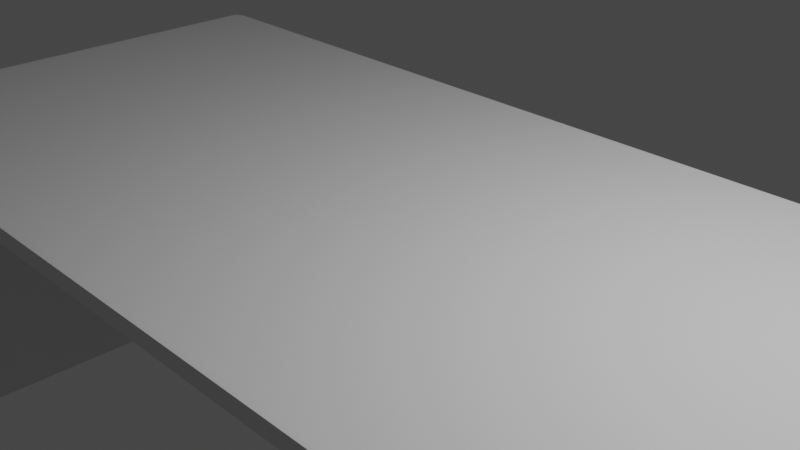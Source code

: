 # Source: desk.blend  (saved by Blender 3.3.6; exported with 4.5.12 LTS)
import bpy
from mathutils import Matrix  # noqa: F401  (used for matrix-valued properties, if any)

bpy.ops.wm.read_factory_settings(use_empty=True)
scene = bpy.context.scene
scene.name = 'Scene'

# ---- collections
col_collection = bpy.data.collections.new('Collection'); scene.collection.children.link(col_collection)

# ---- materials (node trees are filled in below, after node groups)
mat_material = bpy.data.materials.new('Material')
mat_material.alpha_threshold = 0.0
mat_material.use_transparent_shadow = False
mat_material.roughness = 0.5
mat_material.line_color = (0.0, 0.0, 0.0, 1.0)
mat_material_001 = bpy.data.materials.new('Material.001')
mat_material_001.alpha_threshold = 0.0
mat_material_001.use_transparent_shadow = False
mat_material_001.roughness = 0.5
mat_material_001.line_color = (0.0, 0.0, 0.0, 1.0)
mat_material_002 = bpy.data.materials.new('Material.002')
mat_material_002.alpha_threshold = 0.0
mat_material_002.use_transparent_shadow = False
mat_material_002.roughness = 0.5
mat_material_002.line_color = (0.0, 0.0, 0.0, 1.0)
mat_material_003 = bpy.data.materials.new('Material.003')
mat_material_003.alpha_threshold = 0.0
mat_material_003.use_transparent_shadow = False
mat_material_003.roughness = 0.5
mat_material_003.line_color = (0.0, 0.0, 0.0, 1.0)

# ---- material node trees
mat_material.use_nodes = True; mat_material.node_tree.nodes.clear()
_N = mat_material.node_tree.nodes; _L = mat_material.node_tree.links
n0 = _N.new('ShaderNodeOutputMaterial'); n0.name = 'Material Output'; n0.location = (300, 300)
n1 = _N.new('ShaderNodeBsdfPrincipled'); n1.name = 'Principled BSDF'; n1.location = (10, 300)
n1.distribution = 'GGX'
n1.subsurface_method = 'RANDOM_WALK_SKIN'
n1.inputs[3].default_value = 1.45
n1.inputs[27].default_value = (0.0, 0.0, 0.0, 1.0)
n1.inputs[28].default_value = 1.0
_L.new(n1.outputs[0], n0.inputs[0])
n0.is_active_output = True
mat_material_001.use_nodes = True; mat_material_001.node_tree.nodes.clear()
_N = mat_material_001.node_tree.nodes; _L = mat_material_001.node_tree.links
n0 = _N.new('ShaderNodeOutputMaterial'); n0.name = 'Material Output'; n0.location = (300, 300)
n1 = _N.new('ShaderNodeBsdfPrincipled'); n1.name = 'Principled BSDF'; n1.location = (10, 300)
n1.distribution = 'GGX'
n1.subsurface_method = 'RANDOM_WALK_SKIN'
n1.inputs[3].default_value = 1.45
n1.inputs[27].default_value = (0.0, 0.0, 0.0, 1.0)
n1.inputs[28].default_value = 1.0
_L.new(n1.outputs[0], n0.inputs[0])
n0.is_active_output = True
mat_material_002.use_nodes = True; mat_material_002.node_tree.nodes.clear()
_N = mat_material_002.node_tree.nodes; _L = mat_material_002.node_tree.links
n0 = _N.new('ShaderNodeOutputMaterial'); n0.name = 'Material Output'; n0.location = (300, 300)
n1 = _N.new('ShaderNodeBsdfPrincipled'); n1.name = 'Principled BSDF'; n1.location = (10, 300)
n1.distribution = 'GGX'
n1.subsurface_method = 'RANDOM_WALK_SKIN'
n1.inputs[3].default_value = 1.45
n1.inputs[27].default_value = (0.0, 0.0, 0.0, 1.0)
n1.inputs[28].default_value = 1.0
_L.new(n1.outputs[0], n0.inputs[0])
n0.is_active_output = True
mat_material_003.use_nodes = True; mat_material_003.node_tree.nodes.clear()
_N = mat_material_003.node_tree.nodes; _L = mat_material_003.node_tree.links
n0 = _N.new('ShaderNodeOutputMaterial'); n0.name = 'Material Output'; n0.location = (300, 300)
n1 = _N.new('ShaderNodeBsdfPrincipled'); n1.name = 'Principled BSDF'; n1.location = (10, 300)
n1.distribution = 'GGX'
n1.subsurface_method = 'RANDOM_WALK_SKIN'
n1.inputs[3].default_value = 1.45
n1.inputs[27].default_value = (0.0, 0.0, 0.0, 1.0)
n1.inputs[28].default_value = 1.0
_L.new(n1.outputs[0], n0.inputs[0])
n0.is_active_output = True

# ---- world
world_world = bpy.data.worlds.new('World'); scene.world = world_world
world_world.use_nodes = True; world_world.node_tree.nodes.clear()
_N = world_world.node_tree.nodes; _L = world_world.node_tree.links
n0 = _N.new('ShaderNodeOutputWorld'); n0.name = 'World Output'; n0.location = (300, 300)
n1 = _N.new('ShaderNodeBackground'); n1.name = 'Background'; n1.location = (10, 300)
n1.inputs[0].default_value = (0.05088, 0.05088, 0.05088, 1.0)
_L.new(n1.outputs[0], n0.inputs[0])
n0.is_active_output = True
world_world.color = (0.05088, 0.05088, 0.05088)
world_world.use_sun_shadow = False
world_world.sun_shadow_jitter_overblur = 0.0

# ---- cameras
cam_camera = bpy.data.cameras.new('Camera')
cam_camera.clip_end = 100.0
cam_camera.ortho_scale = 7.314

# ---- lights
light_light = bpy.data.lights.new('Light', 'POINT')
light_light.transmission_factor = 0.0
light_light.energy = 1000.0
light_light.shadow_soft_size = 0.1
light_light.shadow_maximum_resolution = 0.006
light_light.use_absolute_resolution = True

# ---- meshes
me_cube = bpy.data.meshes.new('Cube')
me_cube.from_pydata([(0.9877, 0.9922, 0.9768), (0.9874, 0.9935, 0.9718), (0.9833, 0.9963, 0.9718), (0.9833, 0.9951, 0.9767), (0.9767, 0.999, 0.9718), (0.9718, 1.0, 0.9718), (0.9718, 0.999, 0.9767), (0.9767, 0.998, 0.9767), (0.9718, 0.9963, 0.9833), (0.9718, 0.9935, 0.9874), (0.9768, 0.9922, 0.9877), (0.9767, 0.9951, 0.9833), (0.9881, 0.9885, 0.9839), (0.9838, 0.9916, 0.9838), (0.9839, 0.9885, 0.9881), (0.9884, 0.985, 0.9884), (0.9768, 0.9877, 0.9922), (0.9718, 0.9874, 0.9935), (0.9718, 0.9833, 0.9963), (0.9767, 0.9833, 0.9951), (0.9718, 0.9767, 0.999), (0.9718, 0.9718, 1.0), (0.9767, 0.9718, 0.999), (0.9767, 0.9767, 0.998), (0.9833, 0.9718, 0.9963), (0.9874, 0.9718, 0.9935), (0.9877, 0.9768, 0.9922), (0.9833, 0.9767, 0.9951), (0.9839, 0.9881, 0.9885), (0.9838, 0.9838, 0.9916), (0.9881, 0.9839, 0.9885), (0.9884, 0.9884, 0.985), (0.9963, 0.9833, 0.9718), (0.9935, 0.9874, 0.9718), (0.9922, 0.9877, 0.9768), (0.9951, 0.9833, 0.9767), (0.9885, 0.9881, 0.9839), (0.985, 0.9884, 0.9884), (0.9885, 0.9839, 0.9881), (0.9916, 0.9838, 0.9838), (0.9922, 0.9768, 0.9877), (0.9935, 0.9718, 0.9874), (0.9963, 0.9718, 0.9833), (0.9951, 0.9767, 0.9833), (0.999, 0.9767, 0.9718), (0.998, 0.9767, 0.9767), (0.999, 0.9718, 0.9767), (1.0, 0.9718, 0.9718), (0.9877, 0.9768, -0.9922), (0.9874, 0.9718, -0.9935), (0.9833, 0.9718, -0.9963), (0.9833, 0.9767, -0.9951), (0.9767, 0.9718, -0.999), (0.9718, 0.9718, -1.0), (0.9718, 0.9767, -0.999), (0.9767, 0.9767, -0.998), (0.9718, 0.9833, -0.9963), (0.9718, 0.9874, -0.9935), (0.9768, 0.9877, -0.9922), (0.9767, 0.9833, -0.9951), (0.9881, 0.9839, -0.9885), (0.9838, 0.9838, -0.9916), (0.9839, 0.9881, -0.9885), (0.9884, 0.9884, -0.985), (0.9768, 0.9922, -0.9877), (0.9718, 0.9935, -0.9874), (0.9718, 0.9963, -0.9833), (0.9767, 0.9951, -0.9833), (0.9718, 0.999, -0.9767), (0.9718, 1.0, -0.9718), (0.9767, 0.999, -0.9718), (0.9767, 0.998, -0.9767), (0.9833, 0.9963, -0.9718), (0.9874, 0.9935, -0.9718), (0.9877, 0.9922, -0.9768), (0.9833, 0.9951, -0.9767), (0.9839, 0.9885, -0.9881), (0.9838, 0.9916, -0.9838), (0.9881, 0.9885, -0.9839), (0.9884, 0.985, -0.9884), (0.9963, 0.9718, -0.9833), (0.9935, 0.9718, -0.9874), (0.9922, 0.9768, -0.9877), (0.9951, 0.9767, -0.9833), (0.9885, 0.9839, -0.9881), (0.985, 0.9884, -0.9884), (0.9885, 0.9881, -0.9839), (0.9916, 0.9838, -0.9838), (0.9922, 0.9877, -0.9768), (0.9935, 0.9874, -0.9718), (0.9963, 0.9833, -0.9718), (0.9951, 0.9833, -0.9767), (0.999, 0.9718, -0.9767), (0.998, 0.9767, -0.9767), (0.999, 0.9767, -0.9718), (1.0, 0.9718, -0.9718), (0.9922, -0.9877, 0.9768), (0.9935, -0.9874, 0.9718), (0.9963, -0.9833, 0.9718), (0.9951, -0.9833, 0.9767), (0.999, -0.9767, 0.9718), (1.0, -0.9718, 0.9718), (0.999, -0.9718, 0.9767), (0.998, -0.9767, 0.9767), (0.9963, -0.9718, 0.9833), (0.9935, -0.9718, 0.9874), (0.9922, -0.9768, 0.9877), (0.9951, -0.9767, 0.9833), (0.9885, -0.9881, 0.9839), (0.9916, -0.9838, 0.9838), (0.9885, -0.9839, 0.9881), (0.985, -0.9884, 0.9884), (0.9877, -0.9768, 0.9922), (0.9874, -0.9718, 0.9935), (0.9833, -0.9718, 0.9963), (0.9833, -0.9767, 0.9951), (0.9767, -0.9718, 0.999), (0.9718, -0.9718, 1.0), (0.9718, -0.9767, 0.999), (0.9767, -0.9767, 0.998), (0.9718, -0.9833, 0.9963), (0.9718, -0.9874, 0.9935), (0.9768, -0.9877, 0.9922), (0.9767, -0.9833, 0.9951), (0.9881, -0.9839, 0.9885), (0.9838, -0.9838, 0.9916), (0.9839, -0.9881, 0.9885), (0.9884, -0.9884, 0.985), (0.9833, -0.9963, 0.9718), (0.9874, -0.9935, 0.9718), (0.9877, -0.9922, 0.9768), (0.9833, -0.9951, 0.9767), (0.9881, -0.9885, 0.9839), (0.9884, -0.985, 0.9884), (0.9839, -0.9885, 0.9881), (0.9838, -0.9916, 0.9838), (0.9768, -0.9922, 0.9877), (0.9718, -0.9935, 0.9874), (0.9718, -0.9963, 0.9833), (0.9767, -0.9951, 0.9833), (0.9767, -0.999, 0.9718), (0.9767, -0.998, 0.9767), (0.9718, -0.999, 0.9767), (0.9718, -1.0, 0.9718), (0.9922, -0.9768, -0.9877), (0.9935, -0.9718, -0.9874), (0.9963, -0.9718, -0.9833), (0.9951, -0.9767, -0.9833), (0.999, -0.9718, -0.9767), (1.0, -0.9718, -0.9718), (0.999, -0.9767, -0.9718), (0.998, -0.9767, -0.9767), (0.9963, -0.9833, -0.9718), (0.9935, -0.9874, -0.9718), (0.9922, -0.9877, -0.9768), (0.9951, -0.9833, -0.9767), (0.9885, -0.9839, -0.9881), (0.9916, -0.9838, -0.9838), (0.9885, -0.9881, -0.9839), (0.985, -0.9884, -0.9884), (0.9877, -0.9922, -0.9768), (0.9874, -0.9935, -0.9718), (0.9833, -0.9963, -0.9718), (0.9833, -0.9951, -0.9767), (0.9767, -0.999, -0.9718), (0.9718, -1.0, -0.9718), (0.9718, -0.999, -0.9767), (0.9767, -0.998, -0.9767), (0.9718, -0.9963, -0.9833), (0.9718, -0.9935, -0.9874), (0.9768, -0.9922, -0.9877), (0.9767, -0.9951, -0.9833), (0.9881, -0.9885, -0.9839), (0.9838, -0.9916, -0.9838), (0.9839, -0.9885, -0.9881), (0.9884, -0.985, -0.9884), (0.9833, -0.9718, -0.9963), (0.9874, -0.9718, -0.9935), (0.9877, -0.9768, -0.9922), (0.9833, -0.9767, -0.9951), (0.9881, -0.9839, -0.9885), (0.9884, -0.9884, -0.985), (0.9839, -0.9881, -0.9885), (0.9838, -0.9838, -0.9916), (0.9768, -0.9877, -0.9922), (0.9718, -0.9874, -0.9935), (0.9718, -0.9833, -0.9963), (0.9767, -0.9833, -0.9951), (0.9767, -0.9718, -0.999), (0.9767, -0.9767, -0.998), (0.9718, -0.9767, -0.999), (0.9718, -0.9718, -1.0), (-0.9768, 0.9922, 0.9877), (-0.9718, 0.9935, 0.9874), (-0.9718, 0.9963, 0.9833), (-0.9767, 0.9951, 0.9833), (-0.9718, 0.999, 0.9767), (-0.9718, 1.0, 0.9718), (-0.9767, 0.999, 0.9718), (-0.9767, 0.998, 0.9767), (-0.9833, 0.9963, 0.9718), (-0.9874, 0.9935, 0.9718), (-0.9877, 0.9922, 0.9768), (-0.9833, 0.9951, 0.9767), (-0.9839, 0.9885, 0.9881), (-0.9838, 0.9916, 0.9838), (-0.9881, 0.9885, 0.9839), (-0.9884, 0.985, 0.9884), (-0.9922, 0.9877, 0.9768), (-0.9935, 0.9874, 0.9718), (-0.9963, 0.9833, 0.9718), (-0.9951, 0.9833, 0.9767), (-0.999, 0.9767, 0.9718), (-1.0, 0.9718, 0.9718), (-0.999, 0.9718, 0.9767), (-0.998, 0.9767, 0.9767), (-0.9963, 0.9718, 0.9833), (-0.9935, 0.9718, 0.9874), (-0.9922, 0.9768, 0.9877), (-0.9951, 0.9767, 0.9833), (-0.9885, 0.9881, 0.9839), (-0.9916, 0.9838, 0.9838), (-0.9885, 0.9839, 0.9881), (-0.985, 0.9884, 0.9884), (-0.9718, 0.9833, 0.9963), (-0.9718, 0.9874, 0.9935), (-0.9768, 0.9877, 0.9922), (-0.9767, 0.9833, 0.9951), (-0.9839, 0.9881, 0.9885), (-0.9884, 0.9884, 0.985), (-0.9881, 0.9839, 0.9885), (-0.9838, 0.9838, 0.9916), (-0.9877, 0.9768, 0.9922), (-0.9874, 0.9718, 0.9935), (-0.9833, 0.9718, 0.9963), (-0.9833, 0.9767, 0.9951), (-0.9718, 0.9767, 0.999), (-0.9767, 0.9767, 0.998), (-0.9767, 0.9718, 0.999), (-0.9718, 0.9718, 1.0), (-0.9922, 0.9768, -0.9877), (-0.9935, 0.9718, -0.9874), (-0.9963, 0.9718, -0.9833), (-0.9951, 0.9767, -0.9833), (-0.999, 0.9718, -0.9767), (-1.0, 0.9718, -0.9718), (-0.999, 0.9767, -0.9718), (-0.998, 0.9767, -0.9767), (-0.9963, 0.9833, -0.9718), (-0.9935, 0.9874, -0.9718), (-0.9922, 0.9877, -0.9768), (-0.9951, 0.9833, -0.9767), (-0.9885, 0.9839, -0.9881), (-0.9916, 0.9838, -0.9838), (-0.9885, 0.9881, -0.9839), (-0.985, 0.9884, -0.9884), (-0.9877, 0.9922, -0.9768), (-0.9874, 0.9935, -0.9718), (-0.9833, 0.9963, -0.9718), (-0.9833, 0.9951, -0.9767), (-0.9767, 0.999, -0.9718), (-0.9718, 1.0, -0.9718), (-0.9718, 0.999, -0.9767), (-0.9767, 0.998, -0.9767), (-0.9718, 0.9963, -0.9833), (-0.9718, 0.9935, -0.9874), (-0.9768, 0.9922, -0.9877), (-0.9767, 0.9951, -0.9833), (-0.9881, 0.9885, -0.9839), (-0.9838, 0.9916, -0.9838), (-0.9839, 0.9885, -0.9881), (-0.9884, 0.985, -0.9884), (-0.9833, 0.9718, -0.9963), (-0.9874, 0.9718, -0.9935), (-0.9877, 0.9768, -0.9922), (-0.9833, 0.9767, -0.9951), (-0.9881, 0.9839, -0.9885), (-0.9884, 0.9884, -0.985), (-0.9839, 0.9881, -0.9885), (-0.9838, 0.9838, -0.9916), (-0.9768, 0.9877, -0.9922), (-0.9718, 0.9874, -0.9935), (-0.9718, 0.9833, -0.9963), (-0.9767, 0.9833, -0.9951), (-0.9767, 0.9718, -0.999), (-0.9767, 0.9767, -0.998), (-0.9718, 0.9767, -0.999), (-0.9718, 0.9718, -1.0), (-0.9922, -0.9768, 0.9877), (-0.9935, -0.9718, 0.9874), (-0.9963, -0.9718, 0.9833), (-0.9951, -0.9767, 0.9833), (-0.999, -0.9718, 0.9767), (-1.0, -0.9718, 0.9718), (-0.999, -0.9767, 0.9718), (-0.998, -0.9767, 0.9767), (-0.9963, -0.9833, 0.9718), (-0.9935, -0.9874, 0.9718), (-0.9922, -0.9877, 0.9768), (-0.9951, -0.9833, 0.9767), (-0.9885, -0.9839, 0.9881), (-0.9916, -0.9838, 0.9838), (-0.9885, -0.9881, 0.9839), (-0.985, -0.9884, 0.9884), (-0.9877, -0.9922, 0.9768), (-0.9874, -0.9935, 0.9718), (-0.9833, -0.9963, 0.9718), (-0.9833, -0.9951, 0.9767), (-0.9767, -0.999, 0.9718), (-0.9718, -1.0, 0.9718), (-0.9718, -0.999, 0.9767), (-0.9767, -0.998, 0.9767), (-0.9718, -0.9963, 0.9833), (-0.9718, -0.9935, 0.9874), (-0.9768, -0.9922, 0.9877), (-0.9767, -0.9951, 0.9833), (-0.9881, -0.9885, 0.9839), (-0.9838, -0.9916, 0.9838), (-0.9839, -0.9885, 0.9881), (-0.9884, -0.985, 0.9884), (-0.9833, -0.9718, 0.9963), (-0.9874, -0.9718, 0.9935), (-0.9877, -0.9768, 0.9922), (-0.9833, -0.9767, 0.9951), (-0.9881, -0.9839, 0.9885), (-0.9884, -0.9884, 0.985), (-0.9839, -0.9881, 0.9885), (-0.9838, -0.9838, 0.9916), (-0.9768, -0.9877, 0.9922), (-0.9718, -0.9874, 0.9935), (-0.9718, -0.9833, 0.9963), (-0.9767, -0.9833, 0.9951), (-0.9767, -0.9718, 0.999), (-0.9767, -0.9767, 0.998), (-0.9718, -0.9767, 0.999), (-0.9718, -0.9718, 1.0), (-0.9877, -0.9768, -0.9922), (-0.9874, -0.9718, -0.9935), (-0.9833, -0.9718, -0.9963), (-0.9833, -0.9767, -0.9951), (-0.9767, -0.9718, -0.999), (-0.9718, -0.9718, -1.0), (-0.9718, -0.9767, -0.999), (-0.9767, -0.9767, -0.998), (-0.9718, -0.9833, -0.9963), (-0.9718, -0.9874, -0.9935), (-0.9768, -0.9877, -0.9922), (-0.9767, -0.9833, -0.9951), (-0.9881, -0.9839, -0.9885), (-0.9838, -0.9838, -0.9916), (-0.9839, -0.9881, -0.9885), (-0.9884, -0.9884, -0.985), (-0.9768, -0.9922, -0.9877), (-0.9718, -0.9935, -0.9874), (-0.9718, -0.9963, -0.9833), (-0.9767, -0.9951, -0.9833), (-0.9718, -0.999, -0.9767), (-0.9718, -1.0, -0.9718), (-0.9767, -0.999, -0.9718), (-0.9767, -0.998, -0.9767), (-0.9833, -0.9963, -0.9718), (-0.9874, -0.9935, -0.9718), (-0.9877, -0.9922, -0.9768), (-0.9833, -0.9951, -0.9767), (-0.9839, -0.9885, -0.9881), (-0.9838, -0.9916, -0.9838), (-0.9881, -0.9885, -0.9839), (-0.9884, -0.985, -0.9884), (-0.9963, -0.9718, -0.9833), (-0.9935, -0.9718, -0.9874), (-0.9922, -0.9768, -0.9877), (-0.9951, -0.9767, -0.9833), (-0.9885, -0.9839, -0.9881), (-0.985, -0.9884, -0.9884), (-0.9885, -0.9881, -0.9839), (-0.9916, -0.9838, -0.9838), (-0.9922, -0.9877, -0.9768), (-0.9935, -0.9874, -0.9718), (-0.9963, -0.9833, -0.9718), (-0.9951, -0.9833, -0.9767), (-0.999, -0.9718, -0.9767), (-0.998, -0.9767, -0.9767), (-0.999, -0.9767, -0.9718), (-1.0, -0.9718, -0.9718)], [], [(150, 100, 98, 152), (380, 244, 242, 368), (163, 167, 171, 173), (82, 48, 60, 84), (188, 52, 50, 176), (10, 16, 28, 14), (63, 79, 85), (140, 164, 162, 128), (179, 183, 187, 189), (207, 223, 229), (307, 311, 315, 317), (303, 319, 325), (259, 263, 267, 269), (58, 64, 76, 62), (19, 23, 27, 29), (355, 359, 363, 365), (115, 119, 123, 125), (227, 231, 235, 237), (178, 144, 156, 180), (26, 40, 38, 30), (211, 215, 219, 221), (218, 232, 230, 222), (44, 94, 90, 32), (67, 71, 75, 77), (15, 31, 37), (33, 89, 73, 1), (236, 20, 18, 224), (102, 46, 42, 104), (177, 49, 81, 145), (262, 68, 66, 264), (130, 96, 108, 132), (129, 161, 153, 97), (118, 334, 330, 120), (310, 142, 138, 312), (154, 160, 172, 158), (166, 356, 354, 168), (342, 190, 186, 344), (198, 260, 258, 200), (246, 212, 210, 248), (332, 238, 234, 320), (273, 337, 369, 241), (266, 280, 278, 270), (322, 288, 300, 324), (294, 382, 378, 296), (358, 308, 306, 360), (370, 336, 348, 372), (346, 352, 364, 350), (362, 376, 374, 366), (3, 7, 11, 13), (225, 17, 9, 193), (25, 113, 105, 41), (51, 55, 59, 61), (57, 281, 265, 65), (92, 148, 146, 80), (99, 103, 107, 109), (111, 127, 133), (121, 329, 313, 137), (147, 151, 155, 157), (159, 175, 181), (345, 185, 169, 353), (195, 199, 203, 205), (201, 257, 249, 209), (321, 233, 217, 289), (243, 247, 251, 253), (255, 271, 277), (284, 340, 338, 272), (291, 295, 299, 301), (361, 305, 297, 377), (323, 327, 331, 333), (339, 343, 347, 349), (351, 367, 373), (371, 375, 379, 381), (275, 279, 283, 285), (250, 256, 268, 254), (287, 53, 191, 341), (74, 88, 86, 78), (35, 39, 43, 45), (6, 196, 194, 8), (314, 328, 326, 318), (298, 304, 316, 302), (131, 135, 139, 141), (106, 112, 124, 110), (202, 208, 220, 206), (214, 292, 290, 216), (122, 136, 134, 126), (165, 143, 309, 357), (21, 239, 335, 117), (95, 47, 101, 149), (226, 192, 204, 228), (170, 184, 182, 174), (274, 240, 252, 276), (383, 293, 213, 245), (22, 116, 114, 24), (261, 197, 5, 69), (54, 286, 282, 56), (83, 87, 91, 93), (70, 4, 2, 72), (0, 1, 2, 3), (4, 5, 6, 7), (8, 9, 10, 11), (12, 13, 14, 15), (16, 17, 18, 19), (20, 21, 22, 23), (24, 25, 26, 27), (28, 29, 30, 31), (32, 33, 34, 35), (36, 37, 38, 39), (40, 41, 42, 43), (44, 45, 46, 47), (48, 49, 50, 51), (52, 53, 54, 55), (56, 57, 58, 59), (60, 61, 62, 63), (64, 65, 66, 67), (68, 69, 70, 71), (72, 73, 74, 75), (76, 77, 78, 79), (80, 81, 82, 83), (84, 85, 86, 87), (88, 89, 90, 91), (92, 93, 94, 95), (96, 97, 98, 99), (100, 101, 102, 103), (104, 105, 106, 107), (108, 109, 110, 111), (112, 113, 114, 115), (116, 117, 118, 119), (120, 121, 122, 123), (124, 125, 126, 127), (128, 129, 130, 131), (132, 133, 134, 135), (136, 137, 138, 139), (140, 141, 142, 143), (144, 145, 146, 147), (148, 149, 150, 151), (152, 153, 154, 155), (156, 157, 158, 159), (160, 161, 162, 163), (164, 165, 166, 167), (168, 169, 170, 171), (172, 173, 174, 175), (176, 177, 178, 179), (180, 181, 182, 183), (184, 185, 186, 187), (188, 189, 190, 191), (192, 193, 194, 195), (196, 197, 198, 199), (200, 201, 202, 203), (204, 205, 206, 207), (208, 209, 210, 211), (212, 213, 214, 215), (216, 217, 218, 219), (220, 221, 222, 223), (224, 225, 226, 227), (228, 229, 230, 231), (232, 233, 234, 235), (236, 237, 238, 239), (240, 241, 242, 243), (244, 245, 246, 247), (248, 249, 250, 251), (252, 253, 254, 255), (256, 257, 258, 259), (260, 261, 262, 263), (264, 265, 266, 267), (268, 269, 270, 271), (272, 273, 274, 275), (276, 277, 278, 279), (280, 281, 282, 283), (284, 285, 286, 287), (288, 289, 290, 291), (292, 293, 294, 295), (296, 297, 298, 299), (300, 301, 302, 303), (304, 305, 306, 307), (308, 309, 310, 311), (312, 313, 314, 315), (316, 317, 318, 319), (320, 321, 322, 323), (324, 325, 326, 327), (328, 329, 330, 331), (332, 333, 334, 335), (336, 337, 338, 339), (340, 341, 342, 343), (344, 345, 346, 347), (348, 349, 350, 351), (352, 353, 354, 355), (356, 357, 358, 359), (360, 361, 362, 363), (364, 365, 366, 367), (368, 369, 370, 371), (372, 373, 374, 375), (376, 377, 378, 379), (380, 381, 382, 383), (12, 0, 3, 13), (2, 4, 7, 3), (6, 8, 11, 7), (10, 14, 13, 11), (28, 16, 19, 29), (18, 20, 23, 19), (22, 24, 27, 23), (26, 30, 29, 27), (44, 32, 35, 45), (34, 36, 39, 35), (38, 40, 43, 39), (42, 46, 45, 43), (60, 48, 51, 61), (50, 52, 55, 51), (54, 56, 59, 55), (58, 62, 61, 59), (76, 64, 67, 77), (66, 68, 71, 67), (70, 72, 75, 71), (74, 78, 77, 75), (92, 80, 83, 93), (82, 84, 87, 83), (86, 88, 91, 87), (90, 94, 93, 91), (108, 96, 99, 109), (98, 100, 103, 99), (102, 104, 107, 103), (106, 110, 109, 107), (124, 112, 115, 125), (114, 116, 119, 115), (118, 120, 123, 119), (122, 126, 125, 123), (140, 128, 131, 141), (130, 132, 135, 131), (134, 136, 139, 135), (138, 142, 141, 139), (156, 144, 147, 157), (146, 148, 151, 147), (150, 152, 155, 151), (154, 158, 157, 155), (172, 160, 163, 173), (162, 164, 167, 163), (166, 168, 171, 167), (170, 174, 173, 171), (188, 176, 179, 189), (178, 180, 183, 179), (182, 184, 187, 183), (186, 190, 189, 187), (204, 192, 195, 205), (194, 196, 199, 195), (198, 200, 203, 199), (202, 206, 205, 203), (220, 208, 211, 221), (210, 212, 215, 211), (214, 216, 219, 215), (218, 222, 221, 219), (236, 224, 227, 237), (226, 228, 231, 227), (230, 232, 235, 231), (234, 238, 237, 235), (252, 240, 243, 253), (242, 244, 247, 243), (246, 248, 251, 247), (250, 254, 253, 251), (268, 256, 259, 269), (258, 260, 263, 259), (262, 264, 267, 263), (266, 270, 269, 267), (284, 272, 275, 285), (274, 276, 279, 275), (278, 280, 283, 279), (282, 286, 285, 283), (300, 288, 291, 301), (290, 292, 295, 291), (294, 296, 299, 295), (298, 302, 301, 299), (316, 304, 307, 317), (306, 308, 311, 307), (310, 312, 315, 311), (314, 318, 317, 315), (332, 320, 323, 333), (322, 324, 327, 323), (326, 328, 331, 327), (330, 334, 333, 331), (348, 336, 339, 349), (338, 340, 343, 339), (342, 344, 347, 343), (346, 350, 349, 347), (364, 352, 355, 365), (354, 356, 359, 355), (358, 360, 363, 359), (362, 366, 365, 363), (380, 368, 371, 381), (370, 372, 375, 371), (374, 376, 379, 375), (378, 382, 381, 379), (33, 1, 0, 34), (15, 37, 36, 12), (9, 17, 16, 10), (31, 15, 14, 28), (25, 41, 40, 26), (37, 31, 30, 38), (81, 49, 48, 82), (63, 85, 84, 60), (57, 65, 64, 58), (79, 63, 62, 76), (73, 89, 88, 74), (85, 79, 78, 86), (129, 97, 96, 130), (111, 133, 132, 108), (105, 113, 112, 106), (127, 111, 110, 124), (121, 137, 136, 122), (133, 127, 126, 134), (177, 145, 144, 178), (159, 181, 180, 156), (153, 161, 160, 154), (175, 159, 158, 172), (169, 185, 184, 170), (181, 175, 174, 182), (225, 193, 192, 226), (207, 229, 228, 204), (201, 209, 208, 202), (223, 207, 206, 220), (217, 233, 232, 218), (229, 223, 222, 230), (273, 241, 240, 274), (255, 277, 276, 252), (249, 257, 256, 250), (271, 255, 254, 268), (265, 281, 280, 266), (277, 271, 270, 278), (321, 289, 288, 322), (303, 325, 324, 300), (297, 305, 304, 298), (319, 303, 302, 316), (313, 329, 328, 314), (325, 319, 318, 326), (369, 337, 336, 370), (351, 373, 372, 348), (345, 353, 352, 346), (367, 351, 350, 364), (361, 377, 376, 362), (373, 367, 366, 374), (287, 341, 340, 284), (337, 273, 272, 338), (383, 245, 244, 380), (241, 369, 368, 242), (53, 287, 286, 54), (281, 57, 56, 282), (261, 69, 68, 262), (65, 265, 264, 66), (47, 95, 94, 44), (89, 33, 32, 90), (69, 5, 4, 70), (1, 73, 72, 2), (357, 309, 308, 358), (305, 361, 360, 306), (293, 383, 382, 294), (377, 297, 296, 378), (143, 165, 164, 140), (161, 129, 128, 162), (149, 101, 100, 150), (97, 153, 152, 98), (197, 261, 260, 198), (257, 201, 200, 258), (245, 213, 212, 246), (209, 249, 248, 210), (117, 335, 334, 118), (329, 121, 120, 330), (309, 143, 142, 310), (137, 313, 312, 138), (21, 117, 116, 22), (113, 25, 24, 114), (101, 47, 46, 102), (41, 105, 104, 42), (341, 191, 190, 342), (185, 345, 344, 186), (165, 357, 356, 166), (353, 169, 168, 354), (335, 239, 238, 332), (233, 321, 320, 234), (213, 293, 292, 214), (289, 217, 216, 290), (239, 21, 20, 236), (17, 225, 224, 18), (5, 197, 196, 6), (193, 9, 8, 194), (191, 53, 52, 188), (49, 177, 176, 50), (95, 149, 148, 92), (145, 81, 80, 146), (34, 0, 12, 36)])
_uv = me_cube.uv_layers.new(name='UVMap')
_uv.uv.foreach_set('vector', [0.3785, 0.7472, 0.6215, 0.7472, 0.6215, 0.7484, 0.3785, 0.7484, 0.3779, 0.003526, 0.3779, 0.2465, 0.3771, 0.2465, 0.3771, 0.003526, 0.3779, 0.7517, 0.3779, 0.7528, 0.3771, 0.7529, 0.377, 0.7519, 0.3756, 0.503, 0.3744, 0.503, 0.375, 0.5025, 0.375, 0.5025, 0.3722, 0.7465, 0.3722, 0.5035, 0.3734, 0.5035, 0.3734, 0.7465, 0.6235, 0.4971, 0.624, 0.4971, 0.6236, 0.498, 0.6235, 0.498, 0.3769, 0.4986, 0.3764, 0.4986, 0.3764, 0.4981, 0.6215, 0.7528, 0.3785, 0.7528, 0.3785, 0.7516, 0.6215, 0.7516, 0.3756, 0.7519, 0.376, 0.7519, 0.3756, 0.7523, 0.3752, 0.7523, 0.6236, 0.2481, 0.6236, 0.2486, 0.6231, 0.2486, 0.622, 0.0005188, 0.622, 0.0001392, 0.6224, 0.0001722, 0.6225, 0.0007399, 0.6236, 0.001448, 0.6236, 0.001869, 0.6231, 0.001448, 0.378, 0.2513, 0.378, 0.2521, 0.3776, 0.252, 0.3775, 0.2509, 0.376, 0.4971, 0.3765, 0.4971, 0.3765, 0.498, 0.3764, 0.498, 0.6245, 0.497, 0.6249, 0.497, 0.6248, 0.4974, 0.6243, 0.4975, 0.3769, 0.997, 0.3772, 0.997, 0.3772, 0.9974, 0.3766, 0.9975, 0.6263, 0.747, 0.6271, 0.747, 0.627, 0.7474, 0.6259, 0.7475, 0.6244, 0.2481, 0.624, 0.2481, 0.6244, 0.2477, 0.6248, 0.2477, 0.376, 0.7515, 0.3765, 0.751, 0.3765, 0.7514, 0.3764, 0.7515, 0.6256, 0.503, 0.6244, 0.503, 0.625, 0.5025, 0.625, 0.5025, 0.6221, 0.2483, 0.6221, 0.2472, 0.6229, 0.2471, 0.623, 0.2481, 0.6235, 0.2471, 0.624, 0.2471, 0.6236, 0.248, 0.6235, 0.248, 0.6215, 0.5028, 0.3785, 0.5028, 0.3785, 0.5016, 0.6215, 0.5016, 0.3771, 0.4971, 0.3779, 0.4972, 0.3779, 0.4983, 0.377, 0.4981, 0.6236, 0.4986, 0.6231, 0.4986, 0.6236, 0.4981, 0.6215, 0.5008, 0.3785, 0.5008, 0.3785, 0.4992, 0.6215, 0.4992, 0.6249, 0.2535, 0.6249, 0.4965, 0.6245, 0.4965, 0.6245, 0.2535, 0.6222, 0.7465, 0.6222, 0.5035, 0.6234, 0.5035, 0.6234, 0.7465, 0.3742, 0.7465, 0.3742, 0.5035, 0.3758, 0.5035, 0.3758, 0.7465, 0.3779, 0.2535, 0.3779, 0.4965, 0.3771, 0.4965, 0.3771, 0.2535, 0.6221, 0.7509, 0.6221, 0.7498, 0.623, 0.7512, 0.623, 0.7513, 0.6215, 0.7508, 0.3785, 0.7508, 0.3785, 0.7492, 0.6215, 0.7492, 0.6249, 0.7535, 0.6249, 0.9965, 0.6245, 0.9965, 0.6245, 0.7535, 0.6221, 0.9965, 0.6221, 0.7535, 0.6229, 0.7535, 0.6229, 0.9965, 0.3779, 0.7498, 0.3779, 0.7509, 0.377, 0.7513, 0.377, 0.7512, 0.3779, 0.7535, 0.3779, 0.9965, 0.3771, 0.9965, 0.3771, 0.7535, 0.3751, 0.9965, 0.3751, 0.7535, 0.3755, 0.7535, 0.3755, 0.9965, 0.6215, 0.2528, 0.3785, 0.2528, 0.3785, 0.2516, 0.6215, 0.2516, 0.3785, 0.2472, 0.6215, 0.2472, 0.6215, 0.2484, 0.3785, 0.2484, 0.6249, 0.003526, 0.6249, 0.2465, 0.6245, 0.2465, 0.6245, 0.003526, 0.3758, 0.2465, 0.3758, 0.003526, 0.3766, 0.003526, 0.3766, 0.2465, 0.3765, 0.249, 0.376, 0.2485, 0.3764, 0.2485, 0.3765, 0.2486, 0.624, 0.002905, 0.6235, 0.002905, 0.6235, 0.00201, 0.6236, 0.00201, 0.6215, 0.002915, 0.3785, 0.002915, 0.3785, 0.002091, 0.6215, 0.002091, 0.3785, 0.0001217, 0.6215, 0.0001217, 0.6215, 0.0004627, 0.3785, 0.0004627, 0.3765, 0.002905, 0.376, 0.002905, 0.3764, 0.00201, 0.3765, 0.00201, 0.376, 0.001539, 0.3765, 0.0009797, 0.3765, 0.001436, 0.3764, 0.001485, 0.3779, 0.0009797, 0.3779, 0.001539, 0.377, 0.001485, 0.377, 0.001436, 0.6221, 0.4983, 0.6221, 0.4972, 0.6229, 0.4971, 0.623, 0.4981, 0.6242, 0.2535, 0.6242, 0.4965, 0.6234, 0.4965, 0.6234, 0.2535, 0.6258, 0.5035, 0.6258, 0.7465, 0.6242, 0.7465, 0.6242, 0.5035, 0.3737, 0.503, 0.3729, 0.503, 0.373, 0.5026, 0.3741, 0.5025, 0.3758, 0.4965, 0.3758, 0.2535, 0.3766, 0.2535, 0.3766, 0.4965, 0.3778, 0.5035, 0.3778, 0.7465, 0.3766, 0.7465, 0.3766, 0.5035, 0.622, 0.7487, 0.622, 0.7479, 0.6224, 0.748, 0.6225, 0.7491, 0.6236, 0.7519, 0.6231, 0.7514, 0.6236, 0.7514, 0.6242, 0.7535, 0.6242, 0.9965, 0.6234, 0.9965, 0.6234, 0.7535, 0.3763, 0.747, 0.3771, 0.747, 0.377, 0.7474, 0.3759, 0.7475, 0.3764, 0.7519, 0.3764, 0.7514, 0.3769, 0.7514, 0.3758, 0.9965, 0.3758, 0.7535, 0.3766, 0.7535, 0.3766, 0.9965, 0.6231, 0.253, 0.6228, 0.253, 0.6228, 0.2526, 0.6234, 0.2525, 0.6215, 0.2508, 0.3785, 0.2508, 0.3785, 0.2492, 0.6215, 0.2492, 0.6242, 0.003526, 0.6242, 0.2465, 0.6234, 0.2465, 0.6234, 0.003526, 0.3771, 0.2471, 0.3779, 0.2472, 0.3779, 0.2483, 0.377, 0.2481, 0.3764, 0.2486, 0.3764, 0.2481, 0.3769, 0.2486, 0.3751, 0.2465, 0.3751, 0.003526, 0.3755, 0.003526, 0.3755, 0.2465, 0.6229, 0.002916, 0.6221, 0.002913, 0.6221, 0.002079, 0.623, 0.002023, 0.3785, 0.0008092, 0.6215, 0.0008092, 0.6215, 0.001573, 0.3785, 0.001573, 0.6244, 0.002254, 0.624, 0.001857, 0.6244, 0.001907, 0.6248, 0.002257, 0.3755, 0.003044, 0.3751, 0.003038, 0.3752, 0.002554, 0.3757, 0.002548, 0.3769, 0.001448, 0.3764, 0.001869, 0.3764, 0.001448, 0.3771, 0.002916, 0.377, 0.002023, 0.3779, 0.002079, 0.3779, 0.002913, 0.3755, 0.247, 0.3757, 0.2475, 0.3752, 0.2474, 0.3751, 0.247, 0.3779, 0.2491, 0.3779, 0.2502, 0.377, 0.2488, 0.377, 0.2487, 0.1285, 0.5035, 0.3715, 0.5035, 0.3715, 0.7465, 0.1285, 0.7465, 0.3779, 0.4991, 0.3779, 0.5002, 0.377, 0.4988, 0.377, 0.4987, 0.622, 0.5013, 0.6225, 0.5009, 0.6224, 0.502, 0.622, 0.5021, 0.6221, 0.4965, 0.6221, 0.2535, 0.6229, 0.2535, 0.6229, 0.4965, 0.6235, 0.0009797, 0.624, 0.001539, 0.6236, 0.001485, 0.6235, 0.001436, 0.6221, 0.001539, 0.6221, 0.0009797, 0.623, 0.001436, 0.623, 0.001485, 0.6221, 0.7517, 0.623, 0.7519, 0.6229, 0.7529, 0.6221, 0.7528, 0.6235, 0.751, 0.624, 0.7515, 0.6236, 0.7515, 0.6235, 0.7514, 0.6221, 0.2502, 0.6221, 0.2491, 0.623, 0.2487, 0.623, 0.2488, 0.6221, 0.2465, 0.6221, 0.003526, 0.6229, 0.003526, 0.6229, 0.2465, 0.624, 0.7529, 0.6235, 0.7529, 0.6235, 0.752, 0.6236, 0.752, 0.3785, 0.7535, 0.6215, 0.7535, 0.6215, 0.9965, 0.3785, 0.9965, 0.6285, 0.5035, 0.8715, 0.5035, 0.8715, 0.7465, 0.6285, 0.7465, 0.3785, 0.5035, 0.6215, 0.5035, 0.6215, 0.7465, 0.3785, 0.7465, 0.624, 0.2485, 0.6235, 0.249, 0.6235, 0.2486, 0.6236, 0.2485, 0.3765, 0.7529, 0.376, 0.7529, 0.3764, 0.752, 0.3765, 0.752, 0.376, 0.2471, 0.3765, 0.2471, 0.3765, 0.248, 0.3764, 0.248, 0.3785, 0.003526, 0.6215, 0.003526, 0.6215, 0.2465, 0.3785, 0.2465, 0.6278, 0.5035, 0.6278, 0.7465, 0.6266, 0.7465, 0.6266, 0.5035, 0.3785, 0.2535, 0.6215, 0.2535, 0.6215, 0.4965, 0.3785, 0.4965, 0.3751, 0.4965, 0.3751, 0.2535, 0.3755, 0.2535, 0.3755, 0.4965, 0.3763, 0.503, 0.3759, 0.5025, 0.377, 0.5026, 0.3771, 0.503, 0.3785, 0.4972, 0.6215, 0.4972, 0.6215, 0.4984, 0.3785, 0.4984, 0.6221, 0.4991, 0.6215, 0.4992, 0.6215, 0.4984, 0.6221, 0.4983, 0.6215, 0.4972, 0.6215, 0.4965, 0.6221, 0.4965, 0.6221, 0.4972, 0.6229, 0.4965, 0.6234, 0.4965, 0.6235, 0.4971, 0.6229, 0.4971, 0.623, 0.4987, 0.623, 0.4981, 0.6235, 0.498, 0.6236, 0.4986, 0.624, 0.4971, 0.6242, 0.4965, 0.6245, 0.4965, 0.6245, 0.497, 0.6249, 0.4965, 0.625, 0.4965, 0.625, 0.4968, 0.6249, 0.4968, 0.6266, 0.5035, 0.6262, 0.5035, 0.6262, 0.5032, 0.6265, 0.5032, 0.6236, 0.498, 0.6238, 0.4979, 0.6237, 0.4983, 0.6233, 0.4983, 0.6215, 0.5016, 0.6215, 0.5008, 0.6221, 0.5002, 0.622, 0.5013, 0.623, 0.4988, 0.6233, 0.4983, 0.6233, 0.4987, 0.6229, 0.4993, 0.6244, 0.503, 0.6242, 0.5035, 0.6234, 0.5035, 0.6224, 0.502, 0.6215, 0.5028, 0.622, 0.5021, 0.6222, 0.5035, 0.6215, 0.5035, 0.3744, 0.503, 0.3742, 0.5035, 0.3734, 0.5035, 0.3737, 0.503, 0.3722, 0.5035, 0.3718, 0.5035, 0.3718, 0.5032, 0.3723, 0.5032, 0.3755, 0.4965, 0.3756, 0.4965, 0.3756, 0.4968, 0.3755, 0.4968, 0.3745, 0.5025, 0.3741, 0.5025, 0.3744, 0.5024, 0.3746, 0.5024, 0.3765, 0.4971, 0.3766, 0.4965, 0.3771, 0.4965, 0.3771, 0.4971, 0.3779, 0.4965, 0.3785, 0.4965, 0.3785, 0.4972, 0.3779, 0.4972, 0.3785, 0.4984, 0.3785, 0.4992, 0.3779, 0.4991, 0.3779, 0.4983, 0.3765, 0.498, 0.377, 0.4981, 0.377, 0.4987, 0.3764, 0.4986, 0.3766, 0.5035, 0.3758, 0.5035, 0.3756, 0.503, 0.3763, 0.503, 0.375, 0.5025, 0.3746, 0.5024, 0.3754, 0.5024, 0.3756, 0.5026, 0.3779, 0.5002, 0.3782, 0.5008, 0.3782, 0.5012, 0.378, 0.5008, 0.3778, 0.5035, 0.3771, 0.503, 0.3785, 0.5028, 0.3785, 0.5035, 0.6221, 0.7498, 0.6215, 0.7492, 0.6215, 0.7484, 0.622, 0.7487, 0.6215, 0.7472, 0.6215, 0.7465, 0.6222, 0.7465, 0.622, 0.7479, 0.6234, 0.7465, 0.6238, 0.7465, 0.6238, 0.7468, 0.6235, 0.7468, 0.623, 0.7512, 0.6225, 0.7491, 0.6235, 0.7514, 0.6236, 0.7519, 0.624, 0.7515, 0.6242, 0.7516, 0.6244, 0.7518, 0.6243, 0.7518, 0.6278, 0.7465, 0.6282, 0.7465, 0.6282, 0.7468, 0.6277, 0.7468, 0.6245, 0.7535, 0.6244, 0.7535, 0.6244, 0.7532, 0.6245, 0.7532, 0.6236, 0.7515, 0.6238, 0.7517, 0.6237, 0.7517, 0.6233, 0.7513, 0.6215, 0.7516, 0.6215, 0.7508, 0.6221, 0.7509, 0.6221, 0.7517, 0.623, 0.7513, 0.6236, 0.7514, 0.6235, 0.752, 0.623, 0.7519, 0.6235, 0.7529, 0.6234, 0.7535, 0.6229, 0.7535, 0.6229, 0.7529, 0.6215, 0.7528, 0.6221, 0.7528, 0.6221, 0.7535, 0.6215, 0.7535, 0.3765, 0.751, 0.3766, 0.7508, 0.3768, 0.7506, 0.3768, 0.7507, 0.3778, 0.7465, 0.3785, 0.7465, 0.3785, 0.7472, 0.3771, 0.747, 0.3785, 0.7484, 0.3785, 0.7488, 0.3782, 0.7488, 0.3782, 0.7485, 0.3765, 0.7514, 0.3767, 0.7512, 0.3767, 0.7513, 0.3763, 0.7517, 0.3779, 0.7509, 0.3785, 0.7508, 0.3785, 0.7516, 0.3779, 0.7517, 0.3785, 0.7528, 0.3785, 0.7535, 0.3779, 0.7535, 0.3779, 0.7528, 0.3771, 0.7535, 0.3766, 0.7535, 0.3765, 0.7529, 0.3771, 0.7529, 0.377, 0.7513, 0.377, 0.7519, 0.3765, 0.752, 0.3764, 0.7514, 0.3734, 0.7465, 0.3738, 0.7465, 0.3738, 0.7468, 0.3735, 0.7468, 0.3764, 0.7515, 0.3769, 0.7514, 0.3764, 0.752, 0.376, 0.7519, 0.376, 0.7529, 0.3758, 0.7535, 0.3755, 0.7535, 0.3756, 0.7523, 0.3722, 0.7465, 0.3723, 0.7468, 0.3718, 0.7468, 0.3718, 0.7465, 0.6235, 0.249, 0.6234, 0.2492, 0.6232, 0.2494, 0.6232, 0.2493, 0.6221, 0.2535, 0.6215, 0.2535, 0.6215, 0.2528, 0.6228, 0.253, 0.6215, 0.2516, 0.6215, 0.2512, 0.6218, 0.2512, 0.6218, 0.2515, 0.6236, 0.2525, 0.6234, 0.2525, 0.6235, 0.2524, 0.6236, 0.2524, 0.6221, 0.2491, 0.6215, 0.2492, 0.6215, 0.2484, 0.6221, 0.2483, 0.6215, 0.2472, 0.6215, 0.2465, 0.6221, 0.2465, 0.6221, 0.2472, 0.6229, 0.2465, 0.6234, 0.2465, 0.6235, 0.2471, 0.6229, 0.2471, 0.623, 0.2487, 0.623, 0.2481, 0.6235, 0.248, 0.6236, 0.2486, 0.6245, 0.2535, 0.6244, 0.2535, 0.6244, 0.2532, 0.6245, 0.2532, 0.6236, 0.2485, 0.6231, 0.2486, 0.6236, 0.248, 0.624, 0.2481, 0.624, 0.2471, 0.6242, 0.2465, 0.6245, 0.2465, 0.6244, 0.2477, 0.6249, 0.2477, 0.6248, 0.2477, 0.6249, 0.2476, 0.625, 0.2476, 0.3765, 0.2471, 0.3766, 0.2465, 0.3771, 0.2465, 0.3771, 0.2471, 0.3779, 0.2465, 0.3785, 0.2465, 0.3785, 0.2472, 0.3779, 0.2472, 0.3785, 0.2484, 0.3785, 0.2492, 0.3779, 0.2491, 0.3779, 0.2483, 0.3765, 0.248, 0.377, 0.2481, 0.377, 0.2487, 0.3764, 0.2486, 0.3779, 0.2502, 0.3785, 0.2508, 0.3785, 0.2516, 0.378, 0.2513, 0.3785, 0.2528, 0.3785, 0.2535, 0.3779, 0.2535, 0.378, 0.2521, 0.3771, 0.2535, 0.3768, 0.2535, 0.3768, 0.2532, 0.377, 0.2532, 0.377, 0.2488, 0.3775, 0.2509, 0.3765, 0.2486, 0.3764, 0.2481, 0.3755, 0.2465, 0.3758, 0.2465, 0.376, 0.2471, 0.3755, 0.247, 0.3764, 0.248, 0.3769, 0.2486, 0.3764, 0.2485, 0.3757, 0.2475, 0.376, 0.2485, 0.3758, 0.2484, 0.3756, 0.2482, 0.3757, 0.2482, 0.3751, 0.2465, 0.3751, 0.2468, 0.375, 0.2468, 0.375, 0.2465, 0.6235, 0.002905, 0.6234, 0.003526, 0.6229, 0.003526, 0.6229, 0.002916, 0.6221, 0.003526, 0.6215, 0.003526, 0.6215, 0.002915, 0.6221, 0.002913, 0.6215, 0.002091, 0.6215, 0.001573, 0.6221, 0.001539, 0.6221, 0.002079, 0.6235, 0.00201, 0.623, 0.002023, 0.623, 0.001485, 0.6236, 0.001448, 0.6221, 0.0009797, 0.6215, 0.0008092, 0.6215, 0.0004627, 0.622, 0.0005188, 0.6215, 0.0001217, 0.6215, 0.0, 0.6218, 0.0, 0.6218, 0.000141, 0.6229, 0.9965, 0.6232, 0.9965, 0.6232, 0.9968, 0.623, 0.9968, 0.623, 0.001436, 0.6225, 0.0007399, 0.6235, 0.001436, 0.6236, 0.001869, 0.6245, 0.003526, 0.6242, 0.003526, 0.624, 0.002905, 0.6244, 0.002254, 0.6236, 0.00201, 0.6231, 0.001448, 0.6236, 0.001485, 0.624, 0.001857, 0.624, 0.001539, 0.6242, 0.001573, 0.6244, 0.001798, 0.6243, 0.001784, 0.6249, 0.002382, 0.6248, 0.002257, 0.6249, 0.00226, 0.625, 0.002382, 0.376, 0.002905, 0.3758, 0.003526, 0.3755, 0.003526, 0.3755, 0.003044, 0.3751, 0.003526, 0.375, 0.003526, 0.375, 0.003208, 0.3751, 0.003208, 0.3755, 0.9965, 0.3756, 0.9965, 0.3756, 0.9968, 0.3755, 0.9968, 0.3764, 0.00201, 0.3757, 0.002548, 0.3764, 0.001485, 0.3769, 0.001448, 0.3765, 0.0009797, 0.3766, 0.0008092, 0.3768, 0.0005844, 0.3768, 0.0006993, 0.3779, 0.9965, 0.3782, 0.9965, 0.3782, 0.9968, 0.3779, 0.9968, 0.3785, 0.0004627, 0.3785, 0.0005844, 0.3782, 0.0005844, 0.3782, 0.0004874, 0.3765, 0.001436, 0.3767, 0.001153, 0.3767, 0.00135, 0.3763, 0.001707, 0.3771, 0.003526, 0.3766, 0.003526, 0.3765, 0.002905, 0.3771, 0.002916, 0.3765, 0.00201, 0.3764, 0.001448, 0.377, 0.001485, 0.377, 0.002023, 0.3779, 0.001539, 0.3785, 0.001573, 0.3785, 0.002091, 0.3779, 0.002079, 0.3779, 0.003526, 0.3779, 0.002913, 0.3785, 0.002915, 0.3785, 0.003526, 0.623, 0.4987, 0.6221, 0.4991, 0.6221, 0.4983, 0.623, 0.4981, 0.6215, 0.4984, 0.6215, 0.4972, 0.6221, 0.4972, 0.6221, 0.4983, 0.6221, 0.4965, 0.6229, 0.4965, 0.6229, 0.4971, 0.6221, 0.4972, 0.6235, 0.4971, 0.6235, 0.498, 0.623, 0.4981, 0.6229, 0.4971, 0.6236, 0.498, 0.624, 0.4971, 0.6245, 0.497, 0.6243, 0.4975, 0.6245, 0.4965, 0.6249, 0.4965, 0.6249, 0.497, 0.6245, 0.497, 0.625, 0.497, 0.625, 0.4974, 0.6248, 0.4974, 0.6249, 0.497, 0.6256, 0.503, 0.625, 0.5025, 0.6256, 0.5026, 0.6261, 0.5031, 0.6215, 0.5028, 0.6215, 0.5016, 0.622, 0.5013, 0.622, 0.5021, 0.6221, 0.5002, 0.623, 0.4988, 0.6225, 0.5009, 0.622, 0.5013, 0.625, 0.5025, 0.6244, 0.503, 0.6224, 0.502, 0.6225, 0.5009, 0.6234, 0.5035, 0.6222, 0.5035, 0.622, 0.5021, 0.6224, 0.502, 0.375, 0.5025, 0.3744, 0.503, 0.3737, 0.503, 0.3741, 0.5025, 0.3734, 0.5035, 0.3722, 0.5035, 0.3729, 0.503, 0.3737, 0.503, 0.3751, 0.4965, 0.3755, 0.4965, 0.3755, 0.4968, 0.3751, 0.4968, 0.3732, 0.5024, 0.3744, 0.5024, 0.3741, 0.5025, 0.373, 0.5026, 0.3765, 0.498, 0.3765, 0.4971, 0.3771, 0.4971, 0.377, 0.4981, 0.3771, 0.4965, 0.3779, 0.4965, 0.3779, 0.4972, 0.3771, 0.4971, 0.3785, 0.4972, 0.3785, 0.4984, 0.3779, 0.4983, 0.3779, 0.4972, 0.3779, 0.4991, 0.377, 0.4987, 0.377, 0.4981, 0.3779, 0.4983, 0.3778, 0.5035, 0.3766, 0.5035, 0.3763, 0.503, 0.3771, 0.503, 0.3756, 0.503, 0.375, 0.5025, 0.3759, 0.5025, 0.3763, 0.503, 0.377, 0.4988, 0.3779, 0.5002, 0.378, 0.5008, 0.3771, 0.4993, 0.3785, 0.5016, 0.3785, 0.5028, 0.3771, 0.503, 0.377, 0.5026, 0.623, 0.7512, 0.6221, 0.7498, 0.622, 0.7487, 0.6225, 0.7491, 0.6215, 0.7484, 0.6215, 0.7472, 0.622, 0.7479, 0.622, 0.7487, 0.6222, 0.7465, 0.6234, 0.7465, 0.6224, 0.748, 0.622, 0.7479, 0.6235, 0.751, 0.6235, 0.7514, 0.6225, 0.7491, 0.6224, 0.748, 0.6236, 0.7515, 0.624, 0.7515, 0.6243, 0.7518, 0.6238, 0.7517, 0.6266, 0.7465, 0.6278, 0.7465, 0.6271, 0.747, 0.6263, 0.747, 0.6274, 0.747, 0.6274, 0.7474, 0.627, 0.7474, 0.6271, 0.747, 0.624, 0.7529, 0.6236, 0.752, 0.6238, 0.7521, 0.6243, 0.753, 0.6215, 0.7528, 0.6215, 0.7516, 0.6221, 0.7517, 0.6221, 0.7528, 0.6221, 0.7509, 0.623, 0.7513, 0.623, 0.7519, 0.6221, 0.7517, 0.6235, 0.752, 0.6235, 0.7529, 0.6229, 0.7529, 0.623, 0.7519, 0.6229, 0.7535, 0.6221, 0.7535, 0.6221, 0.7528, 0.6229, 0.7529, 0.3765, 0.7514, 0.3765, 0.751, 0.3768, 0.7507, 0.3767, 0.7512, 0.3766, 0.7465, 0.3778, 0.7465, 0.3771, 0.747, 0.3763, 0.747, 0.3785, 0.7472, 0.3785, 0.7484, 0.377, 0.7474, 0.3771, 0.747, 0.3779, 0.7498, 0.377, 0.7512, 0.3771, 0.7507, 0.378, 0.7492, 0.377, 0.7513, 0.3779, 0.7509, 0.3779, 0.7517, 0.377, 0.7519, 0.3785, 0.7516, 0.3785, 0.7528, 0.3779, 0.7528, 0.3779, 0.7517, 0.3779, 0.7535, 0.3771, 0.7535, 0.3771, 0.7529, 0.3779, 0.7528, 0.3765, 0.7529, 0.3765, 0.752, 0.377, 0.7519, 0.3771, 0.7529, 0.3722, 0.7465, 0.3734, 0.7465, 0.3735, 0.7468, 0.3723, 0.7468, 0.376, 0.7515, 0.3764, 0.7515, 0.376, 0.7519, 0.3756, 0.7519, 0.3764, 0.752, 0.376, 0.7529, 0.3756, 0.7523, 0.376, 0.7519, 0.3755, 0.7535, 0.3751, 0.7535, 0.3752, 0.7523, 0.3756, 0.7523, 0.6236, 0.2525, 0.6233, 0.253, 0.6231, 0.253, 0.6234, 0.2525, 0.6229, 0.2535, 0.6221, 0.2535, 0.6228, 0.253, 0.6231, 0.253, 0.6215, 0.2528, 0.6215, 0.2516, 0.6228, 0.2526, 0.6228, 0.253, 0.6221, 0.2502, 0.623, 0.2488, 0.6229, 0.2493, 0.622, 0.2508, 0.623, 0.2487, 0.6221, 0.2491, 0.6221, 0.2483, 0.623, 0.2481, 0.6215, 0.2484, 0.6215, 0.2472, 0.6221, 0.2472, 0.6221, 0.2483, 0.6221, 0.2465, 0.6229, 0.2465, 0.6229, 0.2471, 0.6221, 0.2472, 0.6235, 0.2471, 0.6235, 0.248, 0.623, 0.2481, 0.6229, 0.2471, 0.6249, 0.2477, 0.6245, 0.2481, 0.6244, 0.2481, 0.6248, 0.2477, 0.624, 0.2485, 0.6236, 0.2485, 0.624, 0.2481, 0.6244, 0.2481, 0.6236, 0.248, 0.624, 0.2471, 0.6244, 0.2477, 0.624, 0.2481, 0.6245, 0.2465, 0.6249, 0.2465, 0.6248, 0.2477, 0.6244, 0.2477, 0.3765, 0.248, 0.3765, 0.2471, 0.3771, 0.2471, 0.377, 0.2481, 0.3771, 0.2465, 0.3779, 0.2465, 0.3779, 0.2472, 0.3771, 0.2471, 0.3785, 0.2472, 0.3785, 0.2484, 0.3779, 0.2483, 0.3779, 0.2472, 0.3779, 0.2491, 0.377, 0.2487, 0.377, 0.2481, 0.3779, 0.2483, 0.377, 0.2488, 0.3779, 0.2502, 0.378, 0.2513, 0.3775, 0.2509, 0.3785, 0.2516, 0.3785, 0.2528, 0.378, 0.2521, 0.378, 0.2513, 0.3779, 0.2535, 0.3771, 0.2535, 0.3776, 0.252, 0.378, 0.2521, 0.3765, 0.249, 0.3765, 0.2486, 0.3775, 0.2509, 0.3776, 0.252, 0.3751, 0.2465, 0.3755, 0.2465, 0.3755, 0.247, 0.3751, 0.247, 0.376, 0.2471, 0.3764, 0.248, 0.3757, 0.2475, 0.3755, 0.247, 0.3764, 0.2485, 0.376, 0.2485, 0.3752, 0.2474, 0.3757, 0.2475, 0.3755, 0.2535, 0.3751, 0.2535, 0.3751, 0.2532, 0.3755, 0.2532, 0.6235, 0.00201, 0.6235, 0.002905, 0.6229, 0.002916, 0.623, 0.002023, 0.6229, 0.003526, 0.6221, 0.003526, 0.6221, 0.002913, 0.6229, 0.002916, 0.6215, 0.002915, 0.6215, 0.002091, 0.6221, 0.002079, 0.6221, 0.002913, 0.6221, 0.001539, 0.623, 0.001485, 0.623, 0.002023, 0.6221, 0.002079, 0.623, 0.001436, 0.6221, 0.0009797, 0.622, 0.0005188, 0.6225, 0.0007399, 0.6215, 0.0004627, 0.6215, 0.0001217, 0.622, 0.0001392, 0.622, 0.0005188, 0.6221, 0.9965, 0.6229, 0.9965, 0.623, 0.9968, 0.6221, 0.9968, 0.6235, 0.0009797, 0.6235, 0.001436, 0.6225, 0.0007399, 0.6224, 0.0001722, 0.6249, 0.003526, 0.6245, 0.003526, 0.6244, 0.002254, 0.6248, 0.002257, 0.624, 0.002905, 0.6236, 0.00201, 0.624, 0.001857, 0.6244, 0.002254, 0.6236, 0.001485, 0.624, 0.001539, 0.6244, 0.001907, 0.624, 0.001857, 0.6245, 0.001919, 0.6249, 0.00226, 0.6248, 0.002257, 0.6244, 0.001907, 0.3764, 0.00201, 0.376, 0.002905, 0.3755, 0.003044, 0.3757, 0.002548, 0.3755, 0.003526, 0.3751, 0.003526, 0.3751, 0.003038, 0.3755, 0.003044, 0.3751, 0.9965, 0.3755, 0.9965, 0.3755, 0.9968, 0.3751, 0.9968, 0.376, 0.001539, 0.3764, 0.001485, 0.3757, 0.002548, 0.3752, 0.002554, 0.3765, 0.001436, 0.3765, 0.0009797, 0.3768, 0.0006993, 0.3767, 0.001153, 0.3771, 0.9965, 0.3779, 0.9965, 0.3772, 0.997, 0.3769, 0.997, 0.3774, 0.997, 0.3774, 0.9974, 0.3772, 0.9974, 0.3772, 0.997, 0.3779, 0.0009797, 0.377, 0.001436, 0.3771, 0.001153, 0.378, 0.0006993, 0.3779, 0.003526, 0.3771, 0.003526, 0.3771, 0.002916, 0.3779, 0.002913, 0.3765, 0.002905, 0.3765, 0.00201, 0.377, 0.002023, 0.3771, 0.002916, 0.377, 0.001485, 0.3779, 0.001539, 0.3779, 0.002079, 0.377, 0.002023, 0.3785, 0.002091, 0.3785, 0.002915, 0.3779, 0.002913, 0.3779, 0.002079, 0.6215, 0.5008, 0.6215, 0.4992, 0.6221, 0.4991, 0.6221, 0.5002, 0.6236, 0.4986, 0.6236, 0.4981, 0.623, 0.4988, 0.623, 0.4987, 0.6234, 0.4965, 0.6242, 0.4965, 0.624, 0.4971, 0.6235, 0.4971, 0.6231, 0.4986, 0.6236, 0.4986, 0.6235, 0.498, 0.6236, 0.498, 0.6258, 0.5035, 0.6242, 0.5035, 0.6244, 0.503, 0.6256, 0.503, 0.6254, 0.5024, 0.6246, 0.5024, 0.625, 0.5025, 0.625, 0.5025, 0.3758, 0.5035, 0.3742, 0.5035, 0.3744, 0.503, 0.3756, 0.503, 0.3754, 0.5024, 0.3746, 0.5024, 0.375, 0.5025, 0.375, 0.5025, 0.3758, 0.4965, 0.3766, 0.4965, 0.3765, 0.4971, 0.376, 0.4971, 0.3764, 0.4986, 0.3769, 0.4986, 0.3764, 0.498, 0.3765, 0.498, 0.3785, 0.4992, 0.3785, 0.5008, 0.3779, 0.5002, 0.3779, 0.4991, 0.3764, 0.4981, 0.3764, 0.4986, 0.377, 0.4987, 0.377, 0.4988, 0.6215, 0.7508, 0.6215, 0.7492, 0.6221, 0.7498, 0.6221, 0.7509, 0.6236, 0.7519, 0.6236, 0.7514, 0.623, 0.7513, 0.623, 0.7512, 0.6234, 0.7508, 0.6242, 0.7516, 0.624, 0.7515, 0.6235, 0.751, 0.6231, 0.7514, 0.6236, 0.7519, 0.6235, 0.7514, 0.6236, 0.7515, 0.6242, 0.7535, 0.6234, 0.7535, 0.6235, 0.7529, 0.624, 0.7529, 0.6236, 0.7514, 0.6231, 0.7514, 0.6236, 0.752, 0.6235, 0.752, 0.3758, 0.7516, 0.3766, 0.7508, 0.3765, 0.751, 0.376, 0.7515, 0.3764, 0.7519, 0.3769, 0.7514, 0.3764, 0.7515, 0.3765, 0.7514, 0.3785, 0.7492, 0.3785, 0.7508, 0.3779, 0.7509, 0.3779, 0.7498, 0.3764, 0.7514, 0.3764, 0.7519, 0.377, 0.7512, 0.377, 0.7513, 0.3766, 0.7535, 0.3758, 0.7535, 0.376, 0.7529, 0.3765, 0.7529, 0.3769, 0.7514, 0.3764, 0.7514, 0.3765, 0.752, 0.3764, 0.752, 0.6242, 0.2484, 0.6234, 0.2492, 0.6235, 0.249, 0.624, 0.2485, 0.6236, 0.2481, 0.6231, 0.2486, 0.6236, 0.2485, 0.6235, 0.2486, 0.6215, 0.2508, 0.6215, 0.2492, 0.6221, 0.2491, 0.6221, 0.2502, 0.6236, 0.2486, 0.6236, 0.2481, 0.623, 0.2488, 0.623, 0.2487, 0.6234, 0.2465, 0.6242, 0.2465, 0.624, 0.2471, 0.6235, 0.2471, 0.6231, 0.2486, 0.6236, 0.2486, 0.6235, 0.248, 0.6236, 0.248, 0.3758, 0.2465, 0.3766, 0.2465, 0.3765, 0.2471, 0.376, 0.2471, 0.3764, 0.2486, 0.3769, 0.2486, 0.3764, 0.248, 0.3765, 0.248, 0.3785, 0.2492, 0.3785, 0.2508, 0.3779, 0.2502, 0.3779, 0.2491, 0.3764, 0.2481, 0.3764, 0.2486, 0.377, 0.2487, 0.377, 0.2488, 0.3766, 0.2492, 0.3758, 0.2484, 0.376, 0.2485, 0.3765, 0.249, 0.3769, 0.2486, 0.3764, 0.2481, 0.3765, 0.2486, 0.3764, 0.2485, 0.6242, 0.003526, 0.6234, 0.003526, 0.6235, 0.002905, 0.624, 0.002905, 0.6236, 0.001448, 0.6231, 0.001448, 0.6236, 0.00201, 0.6235, 0.00201, 0.6215, 0.001573, 0.6215, 0.0008092, 0.6221, 0.0009797, 0.6221, 0.001539, 0.6236, 0.001869, 0.6236, 0.001448, 0.623, 0.001485, 0.623, 0.001436, 0.6234, 0.0008092, 0.6242, 0.001573, 0.624, 0.001539, 0.6235, 0.0009797, 0.6231, 0.001448, 0.6236, 0.001869, 0.6235, 0.001436, 0.6236, 0.001485, 0.3766, 0.003526, 0.3758, 0.003526, 0.376, 0.002905, 0.3765, 0.002905, 0.3769, 0.001448, 0.3764, 0.001448, 0.3765, 0.00201, 0.3764, 0.00201, 0.3758, 0.001573, 0.3766, 0.0008092, 0.3765, 0.0009797, 0.376, 0.001539, 0.3764, 0.001869, 0.3769, 0.001448, 0.3764, 0.001485, 0.3765, 0.001436, 0.3785, 0.0008092, 0.3785, 0.001573, 0.3779, 0.001539, 0.3779, 0.0009797, 0.3764, 0.001448, 0.3764, 0.001869, 0.377, 0.001436, 0.377, 0.001485, 0.375, 0.2465, 0.375, 0.003526, 0.3751, 0.003526, 0.3751, 0.2465, 0.3758, 0.003526, 0.3758, 0.2465, 0.3755, 0.2465, 0.3755, 0.003526, 0.3785, 0.003526, 0.3785, 0.2465, 0.3779, 0.2465, 0.3779, 0.003526, 0.3766, 0.2465, 0.3766, 0.003526, 0.3771, 0.003526, 0.3771, 0.2465, 0.375, 0.4965, 0.375, 0.2535, 0.3751, 0.2535, 0.3751, 0.4965, 0.3758, 0.2535, 0.3758, 0.4965, 0.3755, 0.4965, 0.3755, 0.2535, 0.3785, 0.2535, 0.3785, 0.4965, 0.3779, 0.4965, 0.3779, 0.2535, 0.3766, 0.4965, 0.3766, 0.2535, 0.3771, 0.2535, 0.3771, 0.4965, 0.6215, 0.5035, 0.3785, 0.5035, 0.3785, 0.5028, 0.6215, 0.5028, 0.3785, 0.5008, 0.6215, 0.5008, 0.6215, 0.5016, 0.3785, 0.5016, 0.3785, 0.4965, 0.6215, 0.4965, 0.6215, 0.4972, 0.3785, 0.4972, 0.6215, 0.4992, 0.3785, 0.4992, 0.3785, 0.4984, 0.6215, 0.4984, 0.3785, 0.0, 0.6215, 0.0, 0.6215, 0.0001217, 0.3785, 0.0001217, 0.6215, 0.0008092, 0.3785, 0.0008092, 0.3785, 0.0004627, 0.6215, 0.0004627, 0.6215, 0.003526, 0.3785, 0.003526, 0.3785, 0.002915, 0.6215, 0.002915, 0.3785, 0.001573, 0.6215, 0.001573, 0.6215, 0.002091, 0.3785, 0.002091, 0.6215, 0.7535, 0.3785, 0.7535, 0.3785, 0.7528, 0.6215, 0.7528, 0.3785, 0.7508, 0.6215, 0.7508, 0.6215, 0.7516, 0.3785, 0.7516, 0.3785, 0.7465, 0.6215, 0.7465, 0.6215, 0.7472, 0.3785, 0.7472, 0.6215, 0.7492, 0.3785, 0.7492, 0.3785, 0.7484, 0.6215, 0.7484, 0.6215, 0.2535, 0.3785, 0.2535, 0.3785, 0.2528, 0.6215, 0.2528, 0.3785, 0.2508, 0.6215, 0.2508, 0.6215, 0.2516, 0.3785, 0.2516, 0.3785, 0.2465, 0.6215, 0.2465, 0.6215, 0.2472, 0.3785, 0.2472, 0.6215, 0.2492, 0.3785, 0.2492, 0.3785, 0.2484, 0.6215, 0.2484, 0.625, 0.7535, 0.625, 0.9965, 0.6249, 0.9965, 0.6249, 0.7535, 0.6242, 0.9965, 0.6242, 0.7535, 0.6245, 0.7535, 0.6245, 0.9965, 0.6215, 0.9965, 0.6215, 0.7535, 0.6221, 0.7535, 0.6221, 0.9965, 0.6234, 0.7535, 0.6234, 0.9965, 0.6229, 0.9965, 0.6229, 0.7535, 0.6285, 0.5035, 0.6285, 0.7465, 0.6278, 0.7465, 0.6278, 0.5035, 0.6258, 0.7465, 0.6258, 0.5035, 0.6266, 0.5035, 0.6266, 0.7465, 0.6215, 0.7465, 0.6215, 0.5035, 0.6222, 0.5035, 0.6222, 0.7465, 0.6242, 0.5035, 0.6242, 0.7465, 0.6234, 0.7465, 0.6234, 0.5035, 0.375, 0.9965, 0.375, 0.7535, 0.3751, 0.7535, 0.3751, 0.9965, 0.3758, 0.7535, 0.3758, 0.9965, 0.3755, 0.9965, 0.3755, 0.7535, 0.3785, 0.7535, 0.3785, 0.9965, 0.3779, 0.9965, 0.3779, 0.7535, 0.3766, 0.9965, 0.3766, 0.7535, 0.3771, 0.7535, 0.3771, 0.9965, 0.625, 0.003526, 0.625, 0.2465, 0.6249, 0.2465, 0.6249, 0.003526, 0.6242, 0.2465, 0.6242, 0.003526, 0.6245, 0.003526, 0.6245, 0.2465, 0.6215, 0.2465, 0.6215, 0.003526, 0.6221, 0.003526, 0.6221, 0.2465, 0.6234, 0.003526, 0.6234, 0.2465, 0.6229, 0.2465, 0.6229, 0.003526, 0.625, 0.2535, 0.625, 0.4965, 0.6249, 0.4965, 0.6249, 0.2535, 0.6242, 0.4965, 0.6242, 0.2535, 0.6245, 0.2535, 0.6245, 0.4965, 0.6215, 0.4965, 0.6215, 0.2535, 0.6221, 0.2535, 0.6221, 0.4965, 0.6234, 0.2535, 0.6234, 0.4965, 0.6229, 0.4965, 0.6229, 0.2535, 0.3715, 0.7465, 0.3715, 0.5035, 0.3722, 0.5035, 0.3722, 0.7465, 0.3742, 0.5035, 0.3742, 0.7465, 0.3734, 0.7465, 0.3734, 0.5035, 0.3785, 0.5035, 0.3785, 0.7465, 0.3778, 0.7465, 0.3778, 0.5035, 0.3758, 0.7465, 0.3758, 0.5035, 0.3766, 0.5035, 0.3766, 0.7465, 0.6221, 0.5002, 0.6221, 0.4991, 0.623, 0.4987, 0.623, 0.4988])
me_cube.materials.append(mat_material)
me_cube.use_mirror_vertex_groups = False
me_cube.update()
me_cube_001 = bpy.data.meshes.new('Cube.001')
me_cube_001.from_pydata([(1.0, 1.0, 1.0), (1.0, 1.0, -1.0), (1.0, -1.0, 1.0), (1.0, -1.0, -1.0), (-1.0, 1.0, 1.0), (-1.0, 1.0, -1.0), (-1.0, -1.0, 1.0), (-1.0, -1.0, -1.0)], [], [(0, 4, 6, 2), (3, 2, 6, 7), (7, 6, 4, 5), (5, 1, 3, 7), (1, 0, 2, 3), (5, 4, 0, 1)])
_uv = me_cube_001.uv_layers.new(name='UVMap')
_uv.uv.foreach_set('vector', [0.625, 0.5, 0.875, 0.5, 0.875, 0.75, 0.625, 0.75, 0.375, 0.75, 0.625, 0.75, 0.625, 1.0, 0.375, 1.0, 0.375, 0.0, 0.625, 0.0, 0.625, 0.25, 0.375, 0.25, 0.125, 0.5, 0.375, 0.5, 0.375, 0.75, 0.125, 0.75, 0.375, 0.5, 0.625, 0.5, 0.625, 0.75, 0.375, 0.75, 0.375, 0.25, 0.625, 0.25, 0.625, 0.5, 0.375, 0.5])
me_cube_001.materials.append(mat_material_001)
me_cube_001.use_mirror_vertex_groups = False
me_cube_001.update()
me_cube_002 = bpy.data.meshes.new('Cube.002')
me_cube_002.from_pydata([(1.0, 1.0, 1.0), (1.0, 1.0, -1.0), (1.0, -1.0, 1.0), (1.0, -1.0, -1.0), (-1.0, 1.0, 1.0), (-1.0, 1.0, -1.0), (-1.0, -1.0, 1.0), (-1.0, -1.0, -1.0)], [], [(0, 4, 6, 2), (3, 2, 6, 7), (7, 6, 4, 5), (5, 1, 3, 7), (1, 0, 2, 3), (5, 4, 0, 1)])
_uv = me_cube_002.uv_layers.new(name='UVMap')
_uv.uv.foreach_set('vector', [0.625, 0.5, 0.875, 0.5, 0.875, 0.75, 0.625, 0.75, 0.375, 0.75, 0.625, 0.75, 0.625, 1.0, 0.375, 1.0, 0.375, 0.0, 0.625, 0.0, 0.625, 0.25, 0.375, 0.25, 0.125, 0.5, 0.375, 0.5, 0.375, 0.75, 0.125, 0.75, 0.375, 0.5, 0.625, 0.5, 0.625, 0.75, 0.375, 0.75, 0.375, 0.25, 0.625, 0.25, 0.625, 0.5, 0.375, 0.5])
me_cube_002.materials.append(mat_material_002)
me_cube_002.use_mirror_vertex_groups = False
me_cube_002.update()
me_cube_003 = bpy.data.meshes.new('Cube.003')
me_cube_003.from_pydata([(1.0, 1.0, 1.0), (1.0, 1.0, -1.0), (1.0, -1.0, 1.0), (1.0, -1.0, -1.0), (-1.0, 1.0, 1.0), (-1.0, 1.0, -1.0), (-1.0, -1.0, 1.0), (-1.0, -1.0, -1.0)], [], [(0, 4, 6, 2), (3, 2, 6, 7), (7, 6, 4, 5), (5, 1, 3, 7), (1, 0, 2, 3), (5, 4, 0, 1)])
_uv = me_cube_003.uv_layers.new(name='UVMap')
_uv.uv.foreach_set('vector', [0.625, 0.5, 0.875, 0.5, 0.875, 0.75, 0.625, 0.75, 0.375, 0.75, 0.625, 0.75, 0.625, 1.0, 0.375, 1.0, 0.375, 0.0, 0.625, 0.0, 0.625, 0.25, 0.375, 0.25, 0.125, 0.5, 0.375, 0.5, 0.375, 0.75, 0.125, 0.75, 0.375, 0.5, 0.625, 0.5, 0.625, 0.75, 0.375, 0.75, 0.375, 0.25, 0.625, 0.25, 0.625, 0.5, 0.375, 0.5])
me_cube_003.materials.append(mat_material_003)
me_cube_003.use_mirror_vertex_groups = False
me_cube_003.update()

# ---- objects
ob_cube = bpy.data.objects.new('Cube', me_cube)
ob_light = bpy.data.objects.new('Light', light_light)
ob_camera = bpy.data.objects.new('Camera', cam_camera)
ob_cube_001 = bpy.data.objects.new('Cube.001', me_cube_001)
ob_cube_002 = bpy.data.objects.new('Cube.002', me_cube_002)
ob_cube_003 = bpy.data.objects.new('Cube.003', me_cube_003)

# ---- transforms, parenting, visibility, modifiers, constraints
ob_cube.location = (0.002832, -0.002462, -0.01165)
ob_cube.scale = (7.022, 3.1, 0.1)
ob_cube.lock_rotations_4d = False
ob_cube.empty_display_type = 'ARROWS'
ob_cube.lineart.crease_threshold = 0.0
ob_light.location = (4.076, 1.005, 5.904)
ob_light.rotation_euler = (0.6503, 0.05522, 1.866)
ob_light.lock_rotations_4d = False
ob_light.empty_display_type = 'ARROWS'
ob_light.color = (0.0, 0.0, 0.0, 0.0)
ob_light.lineart.crease_threshold = 0.0
ob_camera.location = (7.359, -6.926, 4.958)
ob_camera.rotation_euler = (1.109, 0.0, 0.8149)
ob_camera.lock_rotations_4d = False
ob_camera.empty_display_type = 'ARROWS'
ob_camera.color = (0.0, 0.0, 0.0, 0.0)
ob_camera.display_type = 'WIRE'
ob_camera.lineart.crease_threshold = 0.0
ob_cube_001.location = (6.6, 0.0, -2.279)
ob_cube_001.rotation_euler = (0.0, 1.571, 0.0)
ob_cube_001.scale = (2.292, 3.0, 0.139)
ob_cube_001.lock_rotations_4d = False
ob_cube_001.empty_display_type = 'ARROWS'
ob_cube_001.lineart.crease_threshold = 0.0
ob_cube_002.location = (-6.6, 0.0, -2.279)
ob_cube_002.rotation_euler = (0.0, 1.571, 0.0)
ob_cube_002.scale = (2.292, 3.0, 0.139)
ob_cube_002.lock_rotations_4d = False
ob_cube_002.empty_display_type = 'ARROWS'
ob_cube_002.lineart.crease_threshold = 0.0
ob_cube_003.location = (0.0, 2.3, -1.25)
ob_cube_003.rotation_euler = (1.571, 0.0, 0.0)
ob_cube_003.scale = (6.5, 1.2, 0.1)
ob_cube_003.lock_rotations_4d = False
ob_cube_003.empty_display_type = 'ARROWS'
ob_cube_003.lineart.crease_threshold = 0.0

# ---- collection membership
col_collection.objects.link(ob_cube)
col_collection.objects.link(ob_light)
col_collection.objects.link(ob_camera)
col_collection.objects.link(ob_cube_001)
col_collection.objects.link(ob_cube_002)
col_collection.objects.link(ob_cube_003)

# ---- scene / render settings (as saved in the file)
scene.camera = ob_camera
scene.frame_start = 1; scene.frame_end = 250; scene.frame_set(1)
scene.render.engine = 'BLENDER_EEVEE_NEXT'
scene.cycles.sampling_pattern = 'TABULATED_SOBOL'
scene.cycles.use_light_tree = False
scene.view_settings.view_transform = 'Filmic'
bpy.context.view_layer.update()
